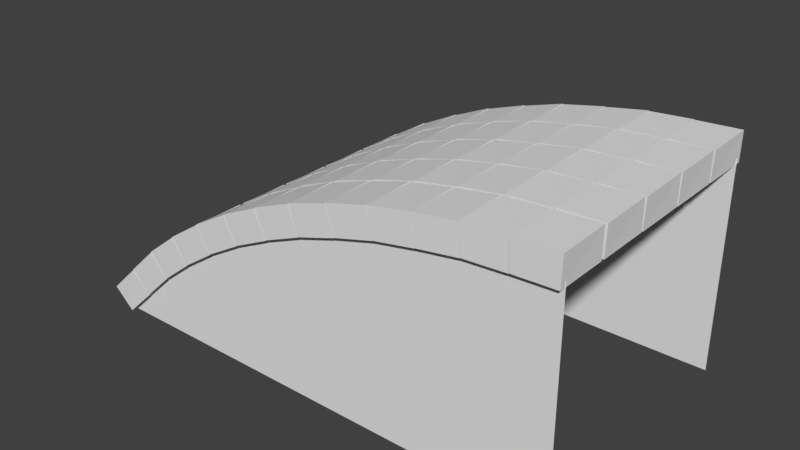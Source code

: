 # Source: Bricks_Bridge_Up.blend  (saved by Blender 2.78.0; exported with 4.5.12 LTS)
import bpy
from mathutils import Matrix  # noqa: F401  (used for matrix-valued properties, if any)

bpy.ops.wm.read_factory_settings(use_empty=True)
scene = bpy.context.scene
scene.name = 'Scene'

# ---- collections
col_collection_1 = bpy.data.collections.new('Collection 1'); scene.collection.children.link(col_collection_1)

# ---- world
world_world = bpy.data.worlds.new('World'); scene.world = world_world
world_world.color = (0.05088, 0.05088, 0.05088)
world_world.use_sun_shadow = False
world_world.sun_shadow_jitter_overblur = 0.0
world_world.cycles.sampling_method = 'MANUAL'

# ---- meshes
me_plane_002 = bpy.data.meshes.new('Plane.002')
me_plane_002.from_pydata([(0.3839, 0.01162, 2.256), (2.384, 0.01162, 2.256), (0.3839, 0.5142, 2.256), (2.384, 2.012, 2.256), (4.395, 0.01162, 2.256), (4.395, 2.845, 2.256), (6.329, 0.01162, 2.256), (6.329, 3.351, 2.256), (8.707, 0.01162, 2.256), (8.707, 3.607, 2.256), (0.9405, 0.5003, -2.354), (0.419, 0.01625, -2.376), (0.5808, 0.849, -2.354), (0.5882, 0.8492, -1.444), (0.04833, 0.3236, -2.362), (0.412, 0.001311, -1.449), (0.9375, 0.4957, -1.45), (0.04205, 0.3353, -1.451), (0.934, 0.4992, -1.407), (0.4119, 0.01462, -1.429), (0.5742, 0.8479, -1.408), (0.5817, 0.8481, -0.4973), (0.04126, 0.3219, -1.416), (0.4049, -0.0003202, -0.503), (0.9309, 0.4946, -0.5035), (0.03498, 0.3337, -0.505), (0.9274, 0.4981, -0.4656), (0.4049, 0.01299, -0.4875), (0.5677, 0.8468, -0.4661), (0.5751, 0.847, 0.4445), (0.03422, 0.3203, -0.4742), (0.3979, -0.001943, 0.4388), (0.9244, 0.4935, 0.4383), (0.02795, 0.332, 0.4367), (0.9209, 0.4971, 0.477), (0.3978, 0.01137, 0.455), (0.5611, 0.8457, 0.4764), (0.5686, 0.846, 1.387), (0.02718, 0.3187, 0.4683), (0.3909, -0.003568, 1.381), (0.9178, 0.4925, 1.381), (0.02091, 0.3304, 1.379), (0.9142, 0.4959, 1.444), (0.3906, 0.009701, 1.422), (0.5544, 0.8446, 1.443), (0.5619, 0.8449, 2.354), (0.01996, 0.317, 1.435), (0.3836, -0.005234, 2.348), (0.9111, 0.4913, 2.348), (0.01369, 0.3288, 2.346), (1.454, 0.9927, -2.35), (0.9479, 0.5235, -2.372), (1.124, 1.369, -2.35), (1.131, 1.37, -1.44), (0.5949, 0.8499, -2.358), (0.9416, 0.5093, -1.446), (1.451, 0.9886, -1.446), (0.5892, 0.8624, -1.447), (1.448, 0.9924, -1.404), (0.9413, 0.5224, -1.425), (1.118, 1.369, -1.404), (1.126, 1.37, -0.4934), (0.5883, 0.8488, -1.412), (0.935, 0.5082, -0.4991), (1.446, 0.9883, -0.4997), (0.5827, 0.8613, -0.501), (1.442, 0.9921, -0.4618), (0.9348, 0.5214, -0.4837), (1.112, 1.369, -0.4622), (1.12, 1.369, 0.4484), (0.5818, 0.8478, -0.4702), (0.9285, 0.5071, 0.4426), (1.44, 0.988, 0.442), (0.5762, 0.8603, 0.4407), (1.437, 0.9918, 0.4807), (0.9283, 0.5203, 0.4589), (1.106, 1.369, 0.4804), (1.114, 1.369, 1.391), (0.5753, 0.8467, 0.4723), (0.922, 0.5061, 1.385), (1.434, 0.9877, 1.385), (0.5696, 0.8592, 1.383), (1.431, 0.9915, 1.447), (0.9216, 0.5192, 1.426), (1.101, 1.368, 1.447), (1.108, 1.369, 2.358), (0.5686, 0.8456, 1.439), (0.9153, 0.505, 2.352), (1.428, 0.9874, 2.351), (0.5629, 0.8581, 2.35), (2.007, 1.435, -2.347), (1.462, 1.016, -2.368), (1.708, 1.837, -2.347), (1.717, 1.836, -1.437), (1.137, 1.37, -2.354), (1.456, 1.003, -1.442), (2.005, 1.432, -1.443), (1.133, 1.384, -1.443), (2.003, 1.436, -1.401), (1.456, 1.016, -1.422), (1.703, 1.837, -1.401), (1.712, 1.837, -0.4902), (1.131, 1.37, -1.408), (1.45, 1.002, -0.4954), (2.001, 1.432, -0.4967), (1.127, 1.383, -0.4971), (1.998, 1.436, -0.4588), (1.45, 1.016, -0.4799), (1.698, 1.838, -0.459), (1.707, 1.837, 0.4516), (1.126, 1.369, -0.4663), (1.444, 1.002, 0.4464), (1.996, 1.433, 0.445), (1.122, 1.383, 0.4447), (1.993, 1.437, 0.4837), (1.445, 1.016, 0.4626), (1.693, 1.838, 0.4836), (1.702, 1.838, 1.394), (1.12, 1.369, 0.4763), (1.439, 1.002, 1.389), (1.991, 1.433, 1.388), (1.116, 1.383, 1.387), (1.988, 1.437, 1.45), (1.439, 1.015, 1.429), (1.688, 1.839, 1.45), (1.697, 1.838, 2.361), (1.114, 1.369, 1.443), (1.433, 1.001, 2.356), (1.986, 1.433, 2.354), (1.11, 1.383, 2.354), (2.595, 1.837, -2.345), (2.018, 1.457, -2.365), (2.327, 2.26, -2.345), (2.336, 2.26, -1.434), (1.722, 1.836, -2.351), (2.012, 1.444, -1.439), (2.593, 1.834, -1.441), (1.72, 1.849, -1.44), (2.591, 1.838, -1.398), (2.014, 1.457, -1.419), (2.323, 2.261, -1.398), (2.332, 2.261, -0.4877), (1.717, 1.836, -1.405), (2.007, 1.445, -0.4924), (2.589, 1.835, -0.4943), (1.715, 1.85, -0.4939), (2.587, 1.839, -0.4564), (2.009, 1.458, -0.477), (2.319, 2.262, -0.4564), (2.328, 2.262, 0.4541), (1.712, 1.836, -0.4631), (2.002, 1.445, 0.4494), (2.585, 1.836, 0.4475), (1.71, 1.85, 0.4478), (2.583, 1.84, 0.4861), (2.004, 1.458, 0.4656), (2.314, 2.263, 0.4861), (2.324, 2.262, 1.397), (1.707, 1.837, 0.4794), (1.997, 1.446, 1.392), (2.581, 1.837, 1.39), (1.706, 1.85, 1.39), (2.579, 1.841, 1.453), (1.999, 1.459, 1.432), (2.31, 2.264, 1.453), (2.32, 2.264, 2.363), (1.702, 1.837, 1.446), (1.992, 1.446, 2.359), (2.577, 1.838, 2.357), (1.701, 1.851, 2.357), (3.207, 2.195, -2.343), (2.606, 1.859, -2.363), (2.971, 2.637, -2.343), (2.981, 2.635, -1.432), (2.34, 2.258, -2.349), (2.6, 1.847, -1.436), (3.206, 2.192, -1.439), (2.34, 2.273, -1.438), (3.204, 2.197, -1.396), (2.602, 1.86, -1.416), (2.967, 2.638, -1.396), (2.978, 2.637, -0.4857), (2.336, 2.259, -1.402), (2.596, 1.848, -0.49), (3.203, 2.194, -0.4924), (2.336, 2.274, -0.4914), (3.201, 2.198, -0.4545), (2.598, 1.861, -0.4745), (2.964, 2.64, -0.4544), (2.974, 2.638, 0.4561), (2.332, 2.26, -0.4606), (2.592, 1.849, 0.4518), (3.2, 2.195, 0.4493), (2.332, 2.275, 0.4504), (3.198, 2.2, 0.488), (2.594, 1.862, 0.468), (2.961, 2.641, 0.4881), (2.971, 2.64, 1.399), (2.328, 2.261, 0.482), (2.588, 1.85, 1.394), (3.196, 2.197, 1.392), (2.328, 2.276, 1.393), (3.194, 2.201, 1.455), (2.59, 1.863, 1.435), (2.958, 2.643, 1.455), (2.968, 2.641, 2.365), (2.324, 2.262, 1.449), (2.584, 1.851, 2.361), (3.193, 2.198, 2.359), (2.324, 2.277, 2.36), (3.848, 2.504, -2.341), (3.221, 2.215, -2.361), (3.643, 2.961, -2.341), (3.653, 2.96, -1.431), (2.984, 2.633, -2.347), (3.214, 2.204, -1.435), (3.848, 2.502, -1.438), (2.986, 2.647, -1.436), (3.846, 2.506, -1.395), (3.218, 2.217, -1.414), (3.64, 2.963, -1.395), (3.651, 2.962, -0.4844), (2.981, 2.635, -1.4), (3.211, 2.205, -0.4881), (3.845, 2.503, -0.4911), (2.983, 2.649, -0.4894), (3.843, 2.508, -0.4532), (3.215, 2.218, -0.4727), (3.638, 2.965, -0.4531), (3.649, 2.963, 0.4574), (2.978, 2.636, -0.4586), (3.208, 2.207, 0.4537), (3.843, 2.505, 0.4506), (2.979, 2.65, 0.4523), (3.841, 2.51, 0.4893), (3.212, 2.22, 0.4699), (3.636, 2.967, 0.4895), (3.646, 2.965, 1.4), (2.975, 2.638, 0.4839), (3.205, 2.208, 1.396), (3.84, 2.507, 1.393), (2.976, 2.652, 1.395), (3.838, 2.512, 1.456), (3.208, 2.221, 1.437), (3.633, 2.969, 1.456), (3.644, 2.967, 2.367), (2.971, 2.639, 1.451), (3.201, 2.21, 2.363), (3.838, 2.509, 2.36), (2.973, 2.653, 2.362), (4.504, 2.779, -2.341), (3.863, 2.525, -2.36), (4.329, 3.248, -2.34), (4.341, 3.246, -1.43), (3.656, 2.958, -2.345), (3.856, 2.513, -1.433), (4.503, 2.776, -1.437), (3.659, 2.972, -1.434), (4.502, 2.781, -1.394), (3.861, 2.526, -1.413), (4.328, 3.251, -1.394), (4.339, 3.248, -0.4834), (3.654, 2.959, -1.399), (3.854, 2.515, -0.4868), (4.502, 2.778, -0.4902), (3.657, 2.974, -0.4881), (4.5, 2.783, -0.4523), (3.858, 2.528, -0.4714), (4.326, 3.253, -0.4521), (4.337, 3.25, 0.4584), (3.651, 2.961, -0.4573), (3.851, 2.517, 0.4549), (4.5, 2.78, 0.4516), (3.654, 2.976, 0.4537), (4.498, 2.785, 0.4902), (3.856, 2.53, 0.4712), (4.324, 3.255, 0.4904), (4.335, 3.252, 1.401), (3.649, 2.963, 0.4853), (3.849, 2.519, 1.397), (4.498, 2.783, 1.394), (3.652, 2.978, 1.396), (4.497, 2.787, 1.457), (3.853, 2.532, 1.438), (4.322, 3.257, 1.457), (4.334, 3.254, 2.368), (3.646, 2.965, 1.452), (3.846, 2.521, 2.364), (4.496, 2.785, 2.361), (3.649, 2.98, 2.363), (5.181, 2.997, -2.34), (4.52, 2.796, -2.359), (5.038, 3.477, -2.34), (5.049, 3.474, -1.429), (4.342, 3.243, -2.344), (4.513, 2.787, -1.432), (5.181, 2.995, -1.436), (4.347, 3.257, -1.434), (5.18, 2.999, -1.394), (4.518, 2.798, -1.412), (5.036, 3.479, -1.394), (5.048, 3.477, -0.483), (4.341, 3.245, -1.398), (4.511, 2.789, -0.4859), (5.18, 2.997, -0.4898), (4.345, 3.259, -0.4871), (5.179, 3.002, -0.4519), (4.517, 2.801, -0.4705), (5.035, 3.482, -0.4517), (5.047, 3.479, 0.4588), (4.339, 3.247, -0.4563), (4.509, 2.791, 0.4559), (5.179, 2.999, 0.4519), (4.344, 3.261, 0.4546), (5.178, 3.004, 0.4906), (4.515, 2.803, 0.4721), (5.034, 3.484, 0.4908), (5.046, 3.481, 1.401), (4.337, 3.249, 0.4863), (4.508, 2.793, 1.398), (5.178, 3.002, 1.394), (4.342, 3.263, 1.397), (5.177, 3.007, 1.457), (4.513, 2.805, 1.439), (5.033, 3.486, 1.458), (5.044, 3.484, 2.368), (4.335, 3.252, 1.453), (4.506, 2.795, 2.365), (5.177, 3.004, 2.361), (4.34, 3.266, 2.364), (5.866, 3.189, -2.34), (5.199, 3.015, -2.358), (5.753, 3.677, -2.34), (5.764, 3.673, -1.429), (5.05, 3.471, -2.344), (5.192, 3.005, -1.432), (5.866, 3.187, -1.436), (5.056, 3.486, -1.433), (5.866, 3.191, -1.394), (5.198, 3.017, -1.412), (5.752, 3.679, -1.393), (5.764, 3.675, -0.4828), (5.049, 3.474, -1.398), (5.19, 3.008, -0.4855), (5.866, 3.189, -0.4897), (5.055, 3.488, -0.4867), (5.865, 3.194, -0.4518), (5.197, 3.02, -0.4701), (5.752, 3.682, -0.4516), (5.763, 3.678, 0.4589), (5.048, 3.476, -0.4559), (5.189, 3.01, 0.4562), (5.866, 3.192, 0.4521), (5.054, 3.49, 0.455), (5.865, 3.196, 0.4908), (5.195, 3.022, 0.4724), (5.751, 3.684, 0.491), (5.763, 3.68, 1.401), (5.047, 3.479, 0.4867), (5.188, 3.012, 1.399), (5.865, 3.194, 1.395), (5.053, 3.493, 1.398), (5.864, 3.199, 1.458), (5.194, 3.024, 1.439), (5.751, 3.687, 1.458), (5.762, 3.683, 2.368), (5.046, 3.481, 1.453), (5.187, 3.015, 2.366), (5.865, 3.197, 2.361), (5.052, 3.495, 2.364), (6.567, 3.319, -2.34), (5.885, 3.204, -2.358), (6.483, 3.813, -2.34), (6.494, 3.809, -1.43), (5.765, 3.67, -2.344), (5.877, 3.196, -1.432), (6.567, 3.317, -1.436), (5.772, 3.683, -1.433), (6.567, 3.322, -1.394), (5.884, 3.207, -1.412), (6.483, 3.816, -1.394), (6.494, 3.812, -0.4832), (5.764, 3.672, -1.398), (5.877, 3.198, -0.4854), (6.567, 3.32, -0.49), (5.772, 3.686, -0.4866), (6.567, 3.325, -0.4521), (5.884, 3.209, -0.47), (6.483, 3.818, -0.4519), (6.494, 3.814, 0.4586), (5.764, 3.675, -0.4557), (5.876, 3.201, 0.4564), (6.567, 3.322, 0.4518), (5.771, 3.688, 0.4552), (6.567, 3.327, 0.4904), (5.883, 3.212, 0.4726), (6.483, 3.821, 0.4906), (6.494, 3.817, 1.401), (5.763, 3.677, 0.4868), (5.876, 3.203, 1.399), (6.567, 3.325, 1.394), (5.771, 3.691, 1.398), (6.567, 3.33, 1.457), (5.883, 3.214, 1.439), (6.483, 3.824, 1.457), (6.495, 3.82, 2.368), (5.763, 3.68, 1.454), (5.875, 3.206, 2.366), (6.567, 3.328, 2.361), (5.77, 3.693, 2.365), (7.269, 3.431, -2.341), (6.586, 3.335, -2.359), (7.215, 3.929, -2.341), (7.227, 3.923, -1.43), (6.494, 3.806, -2.344), (6.578, 3.326, -1.432), (7.27, 3.428, -1.437), (6.503, 3.82, -1.433), (7.27, 3.433, -1.394), (6.586, 3.337, -1.412), (7.216, 3.931, -1.394), (7.227, 3.926, -0.4837), (6.494, 3.809, -1.398), (6.578, 3.329, -0.4857), (7.271, 3.431, -0.4905), (6.503, 3.822, -0.487), (7.271, 3.436, -0.4526), (6.586, 3.34, -0.4703), (7.216, 3.934, -0.4524), (7.228, 3.929, 0.4581), (6.494, 3.811, -0.4561), (6.579, 3.331, 0.456), (7.271, 3.434, 0.4513), (6.503, 3.825, 0.4548), (7.271, 3.439, 0.49), (6.586, 3.343, 0.4722), (7.217, 3.937, 0.4901), (7.229, 3.931, 1.401), (6.494, 3.814, 0.4865), (6.579, 3.334, 1.399), (7.272, 3.436, 1.394), (6.503, 3.828, 1.397), (7.272, 3.441, 1.457), (6.586, 3.345, 1.439), (7.217, 3.939, 1.457), (7.229, 3.934, 2.367), (6.495, 3.817, 1.453), (6.579, 3.337, 2.365), (7.273, 3.439, 2.361), (6.503, 3.83, 2.364), (7.981, 3.474, -2.342), (7.29, 3.444, -2.359), (7.956, 3.974, -2.341), (7.967, 3.969, -1.431), (7.226, 3.92, -2.345), (7.282, 3.436, -1.433), (7.982, 3.472, -1.438), (7.236, 3.933, -1.434), (7.982, 3.477, -1.395), (7.29, 3.446, -1.413), (7.957, 3.977, -1.395), (7.968, 3.972, -0.4846), (7.227, 3.923, -1.398), (7.283, 3.439, -0.4862), (7.983, 3.475, -0.4914), (7.237, 3.935, -0.4875), (7.983, 3.48, -0.4535), (7.291, 3.449, -0.4708), (7.958, 3.98, -0.4533), (7.969, 3.975, 0.4572), (7.228, 3.926, -0.4566), (7.283, 3.441, 0.4556), (7.984, 3.477, 0.4504), (7.237, 3.938, 0.4543), (7.984, 3.482, 0.4891), (7.292, 3.452, 0.4717), (7.959, 3.983, 0.4892), (7.97, 3.977, 1.4), (7.228, 3.928, 0.486), (7.284, 3.444, 1.398), (7.985, 3.48, 1.393), (7.238, 3.941, 1.397), (7.985, 3.485, 1.456), (7.292, 3.454, 1.439), (7.96, 3.985, 1.456), (7.971, 3.98, 2.367), (7.229, 3.931, 1.453), (7.284, 3.447, 2.365), (7.986, 3.483, 2.36), (7.238, 3.943, 2.364), (8.692, 3.506, -2.343), (8.002, 3.487, -2.36), (8.696, 4.006, -2.342), (8.708, 4.0, -1.432), (7.966, 3.966, -2.346), (7.994, 3.48, -1.433), (8.693, 3.503, -1.439), (7.977, 3.979, -1.435), (8.694, 3.508, -1.396), (8.003, 3.49, -1.413), (8.698, 4.009, -1.396), (8.709, 4.003, -0.4856), (7.967, 3.969, -1.399), (7.995, 3.482, -0.4871), (8.695, 3.506, -0.4923), (7.978, 3.981, -0.4884), (8.695, 3.511, -0.4544), (8.004, 3.493, -0.4717), (8.699, 4.012, -0.4543), (8.711, 4.005, 0.4562), (7.968, 3.971, -0.4575), (7.996, 3.485, 0.4547), (8.696, 3.509, 0.4495), (7.979, 3.984, 0.4534), (8.697, 3.514, 0.4882), (8.005, 3.495, 0.4709), (8.7, 4.015, 0.4883), (8.712, 4.008, 1.399), (7.969, 3.974, 0.4851), (7.997, 3.488, 1.397), (8.698, 3.512, 1.392), (7.98, 3.987, 1.396), (8.698, 3.517, 1.455), (8.006, 3.498, 1.438), (8.702, 4.017, 1.455), (8.714, 4.011, 2.366), (7.97, 3.977, 1.452), (7.998, 3.491, 2.364), (8.699, 3.514, 2.359), (7.981, 3.989, 2.363), (0.3839, 0.01144, -2.229), (2.384, 0.01144, -2.229), (0.3839, 0.514, -2.229), (2.384, 2.011, -2.229), (4.395, 0.01144, -2.229), (4.395, 2.845, -2.229), (6.329, 0.01144, -2.229), (6.329, 3.351, -2.229), (8.707, 0.01144, -2.229), (8.707, 3.607, -2.229)], [], [(0, 1, 3, 2), (3, 1, 4, 5), (5, 4, 6, 7), (7, 6, 8, 9), (13, 12, 14, 17), (12, 13, 16, 10), (17, 14, 11, 15), (10, 11, 14, 12), (15, 16, 13, 17), (21, 20, 22, 25), (20, 21, 24, 18), (25, 22, 19, 23), (18, 19, 22, 20), (23, 24, 21, 25), (29, 28, 30, 33), (28, 29, 32, 26), (33, 30, 27, 31), (26, 27, 30, 28), (31, 32, 29, 33), (37, 36, 38, 41), (36, 37, 40, 34), (41, 38, 35, 39), (34, 35, 38, 36), (39, 40, 37, 41), (45, 44, 46, 49), (44, 45, 48, 42), (49, 46, 43, 47), (42, 43, 46, 44), (47, 48, 45, 49), (53, 52, 54, 57), (52, 53, 56, 50), (57, 54, 51, 55), (50, 51, 54, 52), (55, 56, 53, 57), (61, 60, 62, 65), (60, 61, 64, 58), (65, 62, 59, 63), (58, 59, 62, 60), (63, 64, 61, 65), (69, 68, 70, 73), (68, 69, 72, 66), (73, 70, 67, 71), (66, 67, 70, 68), (71, 72, 69, 73), (77, 76, 78, 81), (76, 77, 80, 74), (81, 78, 75, 79), (74, 75, 78, 76), (79, 80, 77, 81), (85, 84, 86, 89), (84, 85, 88, 82), (89, 86, 83, 87), (82, 83, 86, 84), (87, 88, 85, 89), (93, 92, 94, 97), (92, 93, 96, 90), (97, 94, 91, 95), (90, 91, 94, 92), (95, 96, 93, 97), (101, 100, 102, 105), (100, 101, 104, 98), (105, 102, 99, 103), (98, 99, 102, 100), (103, 104, 101, 105), (109, 108, 110, 113), (108, 109, 112, 106), (113, 110, 107, 111), (106, 107, 110, 108), (111, 112, 109, 113), (117, 116, 118, 121), (116, 117, 120, 114), (121, 118, 115, 119), (114, 115, 118, 116), (119, 120, 117, 121), (125, 124, 126, 129), (124, 125, 128, 122), (129, 126, 123, 127), (122, 123, 126, 124), (127, 128, 125, 129), (133, 132, 134, 137), (132, 133, 136, 130), (137, 134, 131, 135), (130, 131, 134, 132), (135, 136, 133, 137), (141, 140, 142, 145), (140, 141, 144, 138), (145, 142, 139, 143), (138, 139, 142, 140), (143, 144, 141, 145), (149, 148, 150, 153), (148, 149, 152, 146), (153, 150, 147, 151), (146, 147, 150, 148), (151, 152, 149, 153), (157, 156, 158, 161), (156, 157, 160, 154), (161, 158, 155, 159), (154, 155, 158, 156), (159, 160, 157, 161), (165, 164, 166, 169), (164, 165, 168, 162), (169, 166, 163, 167), (162, 163, 166, 164), (167, 168, 165, 169), (173, 172, 174, 177), (172, 173, 176, 170), (177, 174, 171, 175), (170, 171, 174, 172), (175, 176, 173, 177), (181, 180, 182, 185), (180, 181, 184, 178), (185, 182, 179, 183), (178, 179, 182, 180), (183, 184, 181, 185), (189, 188, 190, 193), (188, 189, 192, 186), (193, 190, 187, 191), (186, 187, 190, 188), (191, 192, 189, 193), (197, 196, 198, 201), (196, 197, 200, 194), (201, 198, 195, 199), (194, 195, 198, 196), (199, 200, 197, 201), (205, 204, 206, 209), (204, 205, 208, 202), (209, 206, 203, 207), (202, 203, 206, 204), (207, 208, 205, 209), (213, 212, 214, 217), (212, 213, 216, 210), (217, 214, 211, 215), (210, 211, 214, 212), (215, 216, 213, 217), (221, 220, 222, 225), (220, 221, 224, 218), (225, 222, 219, 223), (218, 219, 222, 220), (223, 224, 221, 225), (229, 228, 230, 233), (228, 229, 232, 226), (233, 230, 227, 231), (226, 227, 230, 228), (231, 232, 229, 233), (237, 236, 238, 241), (236, 237, 240, 234), (241, 238, 235, 239), (234, 235, 238, 236), (239, 240, 237, 241), (245, 244, 246, 249), (244, 245, 248, 242), (249, 246, 243, 247), (242, 243, 246, 244), (247, 248, 245, 249), (253, 252, 254, 257), (252, 253, 256, 250), (257, 254, 251, 255), (250, 251, 254, 252), (255, 256, 253, 257), (261, 260, 262, 265), (260, 261, 264, 258), (265, 262, 259, 263), (258, 259, 262, 260), (263, 264, 261, 265), (269, 268, 270, 273), (268, 269, 272, 266), (273, 270, 267, 271), (266, 267, 270, 268), (271, 272, 269, 273), (277, 276, 278, 281), (276, 277, 280, 274), (281, 278, 275, 279), (274, 275, 278, 276), (279, 280, 277, 281), (285, 284, 286, 289), (284, 285, 288, 282), (289, 286, 283, 287), (282, 283, 286, 284), (287, 288, 285, 289), (293, 292, 294, 297), (292, 293, 296, 290), (297, 294, 291, 295), (290, 291, 294, 292), (295, 296, 293, 297), (301, 300, 302, 305), (300, 301, 304, 298), (305, 302, 299, 303), (298, 299, 302, 300), (303, 304, 301, 305), (309, 308, 310, 313), (308, 309, 312, 306), (313, 310, 307, 311), (306, 307, 310, 308), (311, 312, 309, 313), (317, 316, 318, 321), (316, 317, 320, 314), (321, 318, 315, 319), (314, 315, 318, 316), (319, 320, 317, 321), (325, 324, 326, 329), (324, 325, 328, 322), (329, 326, 323, 327), (322, 323, 326, 324), (327, 328, 325, 329), (333, 332, 334, 337), (332, 333, 336, 330), (337, 334, 331, 335), (330, 331, 334, 332), (335, 336, 333, 337), (341, 340, 342, 345), (340, 341, 344, 338), (345, 342, 339, 343), (338, 339, 342, 340), (343, 344, 341, 345), (349, 348, 350, 353), (348, 349, 352, 346), (353, 350, 347, 351), (346, 347, 350, 348), (351, 352, 349, 353), (357, 356, 358, 361), (356, 357, 360, 354), (361, 358, 355, 359), (354, 355, 358, 356), (359, 360, 357, 361), (365, 364, 366, 369), (364, 365, 368, 362), (369, 366, 363, 367), (362, 363, 366, 364), (367, 368, 365, 369), (373, 372, 374, 377), (372, 373, 376, 370), (377, 374, 371, 375), (370, 371, 374, 372), (375, 376, 373, 377), (381, 380, 382, 385), (380, 381, 384, 378), (385, 382, 379, 383), (378, 379, 382, 380), (383, 384, 381, 385), (389, 388, 390, 393), (388, 389, 392, 386), (393, 390, 387, 391), (386, 387, 390, 388), (391, 392, 389, 393), (397, 396, 398, 401), (396, 397, 400, 394), (401, 398, 395, 399), (394, 395, 398, 396), (399, 400, 397, 401), (405, 404, 406, 409), (404, 405, 408, 402), (409, 406, 403, 407), (402, 403, 406, 404), (407, 408, 405, 409), (413, 412, 414, 417), (412, 413, 416, 410), (417, 414, 411, 415), (410, 411, 414, 412), (415, 416, 413, 417), (421, 420, 422, 425), (420, 421, 424, 418), (425, 422, 419, 423), (418, 419, 422, 420), (423, 424, 421, 425), (429, 428, 430, 433), (428, 429, 432, 426), (433, 430, 427, 431), (426, 427, 430, 428), (431, 432, 429, 433), (437, 436, 438, 441), (436, 437, 440, 434), (441, 438, 435, 439), (434, 435, 438, 436), (439, 440, 437, 441), (445, 444, 446, 449), (444, 445, 448, 442), (449, 446, 443, 447), (442, 443, 446, 444), (447, 448, 445, 449), (453, 452, 454, 457), (452, 453, 456, 450), (457, 454, 451, 455), (450, 451, 454, 452), (455, 456, 453, 457), (461, 460, 462, 465), (460, 461, 464, 458), (465, 462, 459, 463), (458, 459, 462, 460), (463, 464, 461, 465), (469, 468, 470, 473), (468, 469, 472, 466), (473, 470, 467, 471), (466, 467, 470, 468), (471, 472, 469, 473), (477, 476, 478, 481), (476, 477, 480, 474), (481, 478, 475, 479), (474, 475, 478, 476), (479, 480, 477, 481), (485, 484, 486, 489), (484, 485, 488, 482), (489, 486, 483, 487), (482, 483, 486, 484), (487, 488, 485, 489), (493, 492, 494, 497), (492, 493, 496, 490), (497, 494, 491, 495), (490, 491, 494, 492), (495, 496, 493, 497), (501, 500, 502, 505), (500, 501, 504, 498), (505, 502, 499, 503), (498, 499, 502, 500), (503, 504, 501, 505), (509, 508, 510, 513), (508, 509, 512, 506), (513, 510, 507, 511), (506, 507, 510, 508), (511, 512, 509, 513), (517, 516, 518, 521), (516, 517, 520, 514), (521, 518, 515, 519), (514, 515, 518, 516), (519, 520, 517, 521), (525, 524, 526, 529), (524, 525, 528, 522), (529, 526, 523, 527), (522, 523, 526, 524), (527, 528, 525, 529), (530, 532, 533, 531), (533, 535, 534, 531), (535, 537, 536, 534), (537, 539, 538, 536)])
_uv = me_plane_002.uv_layers.new(name='UVMap')
_uv.uv.foreach_set('vector', [0.2552, 0.5064, 0.3734, 0.5064, 0.3734, 0.6245, 0.2552, 0.536, 0.3734, 0.6245, 0.3734, 0.5064, 0.4923, 0.5064, 0.4923, 0.6738, 0.2538, 0.6633, 0.2538, 0.5066, 0.3607, 0.5066, 0.3607, 0.6913, 0.3607, 0.6913, 0.3607, 0.5066, 0.4922, 0.5066, 0.4922, 0.7054, 0.5976, 0.8289, 0.6586, 0.8294, 0.6589, 0.8677, 0.5979, 0.8672, 0.6567, 0.8687, 0.5975, 0.868, 0.5981, 0.8275, 0.6568, 0.8279, 0.5978, 0.8687, 0.657, 0.868, 0.658, 0.8289, 0.5978, 0.8281, 0.6562, 0.8294, 0.6009, 0.8299, 0.6, 0.8677, 0.6547, 0.8684, 0.5968, 0.8262, 0.6589, 0.8264, 0.6592, 0.8695, 0.5969, 0.8695, 0.5976, 0.8289, 0.6586, 0.8294, 0.6589, 0.8677, 0.5979, 0.8672, 0.6567, 0.8687, 0.5975, 0.868, 0.5981, 0.8275, 0.6568, 0.8279, 0.5978, 0.8687, 0.657, 0.868, 0.658, 0.8289, 0.5978, 0.8281, 0.6562, 0.8294, 0.6009, 0.8299, 0.6, 0.8677, 0.6547, 0.8684, 0.5968, 0.8262, 0.6589, 0.8264, 0.6592, 0.8695, 0.5969, 0.8695, 0.5976, 0.8289, 0.6586, 0.8294, 0.6589, 0.8677, 0.5979, 0.8672, 0.6567, 0.8687, 0.5975, 0.868, 0.5981, 0.8275, 0.6568, 0.8279, 0.5978, 0.8687, 0.657, 0.868, 0.658, 0.8289, 0.5978, 0.8281, 0.6562, 0.8294, 0.6009, 0.8299, 0.6, 0.8677, 0.6547, 0.8684, 0.5968, 0.8262, 0.6589, 0.8264, 0.6592, 0.8695, 0.5969, 0.8695, 0.5976, 0.8289, 0.6586, 0.8294, 0.6589, 0.8677, 0.5979, 0.8672, 0.6567, 0.8687, 0.5975, 0.868, 0.5981, 0.8275, 0.6568, 0.8279, 0.5978, 0.8687, 0.657, 0.868, 0.658, 0.8289, 0.5978, 0.8281, 0.6562, 0.8294, 0.6009, 0.8299, 0.6, 0.8677, 0.6547, 0.8684, 0.5968, 0.8262, 0.6589, 0.8264, 0.6592, 0.8695, 0.5969, 0.8695, 0.5976, 0.8289, 0.6586, 0.8294, 0.6589, 0.8677, 0.5979, 0.8672, 0.6567, 0.8687, 0.5975, 0.868, 0.5981, 0.8275, 0.6568, 0.8279, 0.5978, 0.8687, 0.657, 0.868, 0.658, 0.8289, 0.5978, 0.8281, 0.6562, 0.8294, 0.6009, 0.8299, 0.6, 0.8677, 0.6547, 0.8684, 0.5968, 0.8262, 0.6589, 0.8264, 0.6592, 0.8695, 0.5969, 0.8695, 0.5976, 0.8289, 0.6586, 0.8294, 0.6589, 0.8677, 0.5979, 0.8672, 0.6567, 0.8687, 0.5975, 0.868, 0.5981, 0.8275, 0.6568, 0.8279, 0.5978, 0.8687, 0.657, 0.868, 0.658, 0.8289, 0.5978, 0.8281, 0.6562, 0.8294, 0.6009, 0.8299, 0.6, 0.8677, 0.6547, 0.8684, 0.5968, 0.8262, 0.6589, 0.8264, 0.6592, 0.8695, 0.5969, 0.8695, 0.5976, 0.8289, 0.6586, 0.8294, 0.6589, 0.8677, 0.5979, 0.8672, 0.6567, 0.8687, 0.5975, 0.868, 0.5981, 0.8275, 0.6568, 0.8279, 0.5978, 0.8687, 0.657, 0.868, 0.658, 0.8289, 0.5978, 0.8281, 0.6562, 0.8294, 0.6009, 0.8299, 0.6, 0.8677, 0.6547, 0.8684, 0.5968, 0.8262, 0.6589, 0.8264, 0.6592, 0.8695, 0.5969, 0.8695, 0.5976, 0.8289, 0.6586, 0.8294, 0.6589, 0.8677, 0.5979, 0.8672, 0.6567, 0.8687, 0.5975, 0.868, 0.5981, 0.8275, 0.6568, 0.8279, 0.5978, 0.8687, 0.657, 0.868, 0.658, 0.8289, 0.5978, 0.8281, 0.6562, 0.8294, 0.6009, 0.8299, 0.6, 0.8677, 0.6547, 0.8684, 0.5968, 0.8262, 0.6589, 0.8264, 0.6592, 0.8695, 0.5969, 0.8695, 0.5976, 0.8289, 0.6586, 0.8294, 0.6589, 0.8677, 0.5979, 0.8672, 0.6567, 0.8687, 0.5975, 0.868, 0.5981, 0.8275, 0.6568, 0.8279, 0.5978, 0.8687, 0.657, 0.868, 0.658, 0.8289, 0.5978, 0.8281, 0.6562, 0.8294, 0.6009, 0.8299, 0.6, 0.8677, 0.6547, 0.8684, 0.5968, 0.8262, 0.6589, 0.8264, 0.6592, 0.8695, 0.5969, 0.8695, 0.5976, 0.8289, 0.6586, 0.8294, 0.6589, 0.8677, 0.5979, 0.8672, 0.6567, 0.8687, 0.5975, 0.868, 0.5981, 0.8275, 0.6568, 0.8279, 0.5978, 0.8687, 0.657, 0.868, 0.658, 0.8289, 0.5978, 0.8281, 0.6562, 0.8294, 0.6009, 0.8299, 0.6, 0.8677, 0.6547, 0.8684, 0.5968, 0.8262, 0.6589, 0.8264, 0.6592, 0.8695, 0.5969, 0.8695, 0.5976, 0.8289, 0.6586, 0.8294, 0.6589, 0.8677, 0.5979, 0.8672, 0.6567, 0.8687, 0.5975, 0.868, 0.5981, 0.8275, 0.6568, 0.8279, 0.5978, 0.8687, 0.657, 0.868, 0.658, 0.8289, 0.5978, 0.8281, 0.6562, 0.8294, 0.6009, 0.8299, 0.6, 0.8677, 0.6547, 0.8684, 0.5968, 0.8262, 0.6589, 0.8264, 0.6592, 0.8695, 0.5969, 0.8695, 0.5976, 0.8289, 0.6586, 0.8294, 0.6589, 0.8677, 0.5979, 0.8672, 0.6567, 0.8687, 0.5975, 0.868, 0.5981, 0.8275, 0.6568, 0.8279, 0.5978, 0.8687, 0.657, 0.868, 0.658, 0.8289, 0.5978, 0.8281, 0.6562, 0.8294, 0.6009, 0.8299, 0.6, 0.8677, 0.6547, 0.8684, 0.5968, 0.8262, 0.6589, 0.8264, 0.6592, 0.8695, 0.5969, 0.8695, 0.5976, 0.8289, 0.6586, 0.8294, 0.6589, 0.8677, 0.5979, 0.8672, 0.6567, 0.8687, 0.5975, 0.868, 0.5981, 0.8275, 0.6568, 0.8279, 0.5978, 0.8687, 0.657, 0.868, 0.658, 0.8289, 0.5978, 0.8281, 0.6562, 0.8294, 0.6009, 0.8299, 0.6, 0.8677, 0.6547, 0.8684, 0.5968, 0.8262, 0.6589, 0.8264, 0.6592, 0.8695, 0.5969, 0.8695, 0.5976, 0.8289, 0.6586, 0.8294, 0.6589, 0.8677, 0.5979, 0.8672, 0.6567, 0.8687, 0.5975, 0.868, 0.5981, 0.8275, 0.6568, 0.8279, 0.5978, 0.8687, 0.657, 0.868, 0.658, 0.8289, 0.5978, 0.8281, 0.6562, 0.8294, 0.6009, 0.8299, 0.6, 0.8677, 0.6547, 0.8684, 0.5968, 0.8262, 0.6589, 0.8264, 0.6592, 0.8695, 0.5969, 0.8695, 0.5976, 0.8289, 0.6586, 0.8294, 0.6589, 0.8677, 0.5979, 0.8672, 0.6567, 0.8687, 0.5975, 0.868, 0.5981, 0.8275, 0.6568, 0.8279, 0.5978, 0.8687, 0.657, 0.868, 0.658, 0.8289, 0.5978, 0.8281, 0.6562, 0.8294, 0.6009, 0.8299, 0.6, 0.8677, 0.6547, 0.8684, 0.5968, 0.8262, 0.6589, 0.8264, 0.6592, 0.8695, 0.5969, 0.8695, 0.5976, 0.8289, 0.6586, 0.8294, 0.6589, 0.8677, 0.5979, 0.8672, 0.6567, 0.8687, 0.5975, 0.868, 0.5981, 0.8275, 0.6568, 0.8279, 0.5978, 0.8687, 0.657, 0.868, 0.658, 0.8289, 0.5978, 0.8281, 0.6562, 0.8294, 0.6009, 0.8299, 0.6, 0.8677, 0.6547, 0.8684, 0.5968, 0.8262, 0.6589, 0.8264, 0.6592, 0.8695, 0.5969, 0.8695, 0.5976, 0.8289, 0.6586, 0.8294, 0.6589, 0.8677, 0.5979, 0.8672, 0.6567, 0.8687, 0.5975, 0.868, 0.5981, 0.8275, 0.6568, 0.8279, 0.5978, 0.8687, 0.657, 0.868, 0.658, 0.8289, 0.5978, 0.8281, 0.6562, 0.8294, 0.6009, 0.8299, 0.6, 0.8677, 0.6547, 0.8684, 0.5968, 0.8262, 0.6589, 0.8264, 0.6592, 0.8695, 0.5969, 0.8695, 0.5976, 0.8289, 0.6586, 0.8294, 0.6589, 0.8677, 0.5979, 0.8672, 0.6567, 0.8687, 0.5975, 0.868, 0.5981, 0.8275, 0.6568, 0.8279, 0.5978, 0.8687, 0.657, 0.868, 0.658, 0.8289, 0.5978, 0.8281, 0.6562, 0.8294, 0.6009, 0.8299, 0.6, 0.8677, 0.6547, 0.8684, 0.5968, 0.8262, 0.6589, 0.8264, 0.6592, 0.8695, 0.5969, 0.8695, 0.5976, 0.8289, 0.6586, 0.8294, 0.6589, 0.8677, 0.5979, 0.8672, 0.6567, 0.8687, 0.5975, 0.868, 0.5981, 0.8275, 0.6568, 0.8279, 0.5978, 0.8687, 0.657, 0.868, 0.658, 0.8289, 0.5978, 0.8281, 0.6562, 0.8294, 0.6009, 0.8299, 0.6, 0.8677, 0.6547, 0.8684, 0.5968, 0.8262, 0.6589, 0.8264, 0.6592, 0.8695, 0.5969, 0.8695, 0.5976, 0.8289, 0.6586, 0.8294, 0.6589, 0.8677, 0.5979, 0.8672, 0.6567, 0.8687, 0.5975, 0.868, 0.5981, 0.8275, 0.6568, 0.8279, 0.5978, 0.8687, 0.657, 0.868, 0.658, 0.8289, 0.5978, 0.8281, 0.6562, 0.8294, 0.6009, 0.8299, 0.6, 0.8677, 0.6547, 0.8684, 0.5968, 0.8262, 0.6589, 0.8264, 0.6592, 0.8695, 0.5969, 0.8695, 0.5976, 0.8289, 0.6586, 0.8294, 0.6589, 0.8677, 0.5979, 0.8672, 0.6567, 0.8687, 0.5975, 0.868, 0.5981, 0.8275, 0.6568, 0.8279, 0.5978, 0.8687, 0.657, 0.868, 0.658, 0.8289, 0.5978, 0.8281, 0.6562, 0.8294, 0.6009, 0.8299, 0.6, 0.8677, 0.6547, 0.8684, 0.5968, 0.8262, 0.6589, 0.8264, 0.6592, 0.8695, 0.5969, 0.8695, 0.5976, 0.8289, 0.6586, 0.8294, 0.6589, 0.8677, 0.5979, 0.8672, 0.6567, 0.8687, 0.5975, 0.868, 0.5981, 0.8275, 0.6568, 0.8279, 0.5978, 0.8687, 0.657, 0.868, 0.658, 0.8289, 0.5978, 0.8281, 0.6562, 0.8294, 0.6009, 0.8299, 0.6, 0.8677, 0.6547, 0.8684, 0.5968, 0.8262, 0.6589, 0.8264, 0.6592, 0.8695, 0.5969, 0.8695, 0.5976, 0.8289, 0.6586, 0.8294, 0.6589, 0.8677, 0.5979, 0.8672, 0.6567, 0.8687, 0.5975, 0.868, 0.5981, 0.8275, 0.6568, 0.8279, 0.5978, 0.8687, 0.657, 0.868, 0.658, 0.8289, 0.5978, 0.8281, 0.6562, 0.8294, 0.6009, 0.8299, 0.6, 0.8677, 0.6547, 0.8684, 0.5968, 0.8262, 0.6589, 0.8264, 0.6592, 0.8695, 0.5969, 0.8695, 0.5976, 0.8289, 0.6586, 0.8294, 0.6589, 0.8677, 0.5979, 0.8672, 0.6567, 0.8687, 0.5975, 0.868, 0.5981, 0.8275, 0.6568, 0.8279, 0.5978, 0.8687, 0.657, 0.868, 0.658, 0.8289, 0.5978, 0.8281, 0.6562, 0.8294, 0.6009, 0.8299, 0.6, 0.8677, 0.6547, 0.8684, 0.5968, 0.8262, 0.6589, 0.8264, 0.6592, 0.8695, 0.5969, 0.8695, 0.5976, 0.8289, 0.6586, 0.8294, 0.6589, 0.8677, 0.5979, 0.8672, 0.6567, 0.8687, 0.5975, 0.868, 0.5981, 0.8275, 0.6568, 0.8279, 0.5978, 0.8687, 0.657, 0.868, 0.658, 0.8289, 0.5978, 0.8281, 0.6562, 0.8294, 0.6009, 0.8299, 0.6, 0.8677, 0.6547, 0.8684, 0.5968, 0.8262, 0.6589, 0.8264, 0.6592, 0.8695, 0.5969, 0.8695, 0.5976, 0.8289, 0.6586, 0.8294, 0.6589, 0.8677, 0.5979, 0.8672, 0.6567, 0.8687, 0.5975, 0.868, 0.5981, 0.8275, 0.6568, 0.8279, 0.5978, 0.8687, 0.657, 0.868, 0.658, 0.8289, 0.5978, 0.8281, 0.6562, 0.8294, 0.6009, 0.8299, 0.6, 0.8677, 0.6547, 0.8684, 0.5968, 0.8262, 0.6589, 0.8264, 0.6592, 0.8695, 0.5969, 0.8695, 0.5976, 0.8289, 0.6586, 0.8294, 0.6589, 0.8677, 0.5979, 0.8672, 0.6567, 0.8687, 0.5975, 0.868, 0.5981, 0.8275, 0.6568, 0.8279, 0.5978, 0.8687, 0.657, 0.868, 0.658, 0.8289, 0.5978, 0.8281, 0.6562, 0.8294, 0.6009, 0.8299, 0.6, 0.8677, 0.6547, 0.8684, 0.5968, 0.8262, 0.6589, 0.8264, 0.6592, 0.8695, 0.5969, 0.8695, 0.5976, 0.8289, 0.6586, 0.8294, 0.6589, 0.8677, 0.5979, 0.8672, 0.6567, 0.8687, 0.5975, 0.868, 0.5981, 0.8275, 0.6568, 0.8279, 0.5978, 0.8687, 0.657, 0.868, 0.658, 0.8289, 0.5978, 0.8281, 0.6562, 0.8294, 0.6009, 0.8299, 0.6, 0.8677, 0.6547, 0.8684, 0.5968, 0.8262, 0.6589, 0.8264, 0.6592, 0.8695, 0.5969, 0.8695, 0.5976, 0.8289, 0.6586, 0.8294, 0.6589, 0.8677, 0.5979, 0.8672, 0.6567, 0.8687, 0.5975, 0.868, 0.5981, 0.8275, 0.6568, 0.8279, 0.5978, 0.8687, 0.657, 0.868, 0.658, 0.8289, 0.5978, 0.8281, 0.6562, 0.8294, 0.6009, 0.8299, 0.6, 0.8677, 0.6547, 0.8684, 0.5968, 0.8262, 0.6589, 0.8264, 0.6592, 0.8695, 0.5969, 0.8695, 0.5976, 0.8289, 0.6586, 0.8294, 0.6589, 0.8677, 0.5979, 0.8672, 0.6567, 0.8687, 0.5975, 0.868, 0.5981, 0.8275, 0.6568, 0.8279, 0.5978, 0.8687, 0.657, 0.868, 0.658, 0.8289, 0.5978, 0.8281, 0.6562, 0.8294, 0.6009, 0.8299, 0.6, 0.8677, 0.6547, 0.8684, 0.5968, 0.8262, 0.6589, 0.8264, 0.6592, 0.8695, 0.5969, 0.8695, 0.5976, 0.8289, 0.6586, 0.8294, 0.6589, 0.8677, 0.5979, 0.8672, 0.6567, 0.8687, 0.5975, 0.868, 0.5981, 0.8275, 0.6568, 0.8279, 0.5978, 0.8687, 0.657, 0.868, 0.658, 0.8289, 0.5978, 0.8281, 0.6562, 0.8294, 0.6009, 0.8299, 0.6, 0.8677, 0.6547, 0.8684, 0.5968, 0.8262, 0.6589, 0.8264, 0.6592, 0.8695, 0.5969, 0.8695, 0.5976, 0.8289, 0.6586, 0.8294, 0.6589, 0.8677, 0.5979, 0.8672, 0.6567, 0.8687, 0.5975, 0.868, 0.5981, 0.8275, 0.6568, 0.8279, 0.5978, 0.8687, 0.657, 0.868, 0.658, 0.8289, 0.5978, 0.8281, 0.6562, 0.8294, 0.6009, 0.8299, 0.6, 0.8677, 0.6547, 0.8684, 0.5968, 0.8262, 0.6589, 0.8264, 0.6592, 0.8695, 0.5969, 0.8695, 0.5976, 0.8289, 0.6586, 0.8294, 0.6589, 0.8677, 0.5979, 0.8672, 0.6567, 0.8687, 0.5975, 0.868, 0.5981, 0.8275, 0.6568, 0.8279, 0.5978, 0.8687, 0.657, 0.868, 0.658, 0.8289, 0.5978, 0.8281, 0.6562, 0.8294, 0.6009, 0.8299, 0.6, 0.8677, 0.6547, 0.8684, 0.5968, 0.8262, 0.6589, 0.8264, 0.6592, 0.8695, 0.5969, 0.8695, 0.5976, 0.8289, 0.6586, 0.8294, 0.6589, 0.8677, 0.5979, 0.8672, 0.6567, 0.8687, 0.5975, 0.868, 0.5981, 0.8275, 0.6568, 0.8279, 0.5978, 0.8687, 0.657, 0.868, 0.658, 0.8289, 0.5978, 0.8281, 0.6562, 0.8294, 0.6009, 0.8299, 0.6, 0.8677, 0.6547, 0.8684, 0.5968, 0.8262, 0.6589, 0.8264, 0.6592, 0.8695, 0.5969, 0.8695, 0.5976, 0.8289, 0.6586, 0.8294, 0.6589, 0.8677, 0.5979, 0.8672, 0.6567, 0.8687, 0.5975, 0.868, 0.5981, 0.8275, 0.6568, 0.8279, 0.5978, 0.8687, 0.657, 0.868, 0.658, 0.8289, 0.5978, 0.8281, 0.6562, 0.8294, 0.6009, 0.8299, 0.6, 0.8677, 0.6547, 0.8684, 0.5968, 0.8262, 0.6589, 0.8264, 0.6592, 0.8695, 0.5969, 0.8695, 0.5976, 0.8289, 0.6586, 0.8294, 0.6589, 0.8677, 0.5979, 0.8672, 0.6567, 0.8687, 0.5975, 0.868, 0.5981, 0.8275, 0.6568, 0.8279, 0.5978, 0.8687, 0.657, 0.868, 0.658, 0.8289, 0.5978, 0.8281, 0.6562, 0.8294, 0.6009, 0.8299, 0.6, 0.8677, 0.6547, 0.8684, 0.5968, 0.8262, 0.6589, 0.8264, 0.6592, 0.8695, 0.5969, 0.8695, 0.5976, 0.8289, 0.6586, 0.8294, 0.6589, 0.8677, 0.5979, 0.8672, 0.6567, 0.8687, 0.5975, 0.868, 0.5981, 0.8275, 0.6568, 0.8279, 0.5978, 0.8687, 0.657, 0.868, 0.658, 0.8289, 0.5978, 0.8281, 0.6562, 0.8294, 0.6009, 0.8299, 0.6, 0.8677, 0.6547, 0.8684, 0.5968, 0.8262, 0.6589, 0.8264, 0.6592, 0.8695, 0.5969, 0.8695, 0.5976, 0.8289, 0.6586, 0.8294, 0.6589, 0.8677, 0.5979, 0.8672, 0.6567, 0.8687, 0.5975, 0.868, 0.5981, 0.8275, 0.6568, 0.8279, 0.5978, 0.8687, 0.657, 0.868, 0.658, 0.8289, 0.5978, 0.8281, 0.6562, 0.8294, 0.6009, 0.8299, 0.6, 0.8677, 0.6547, 0.8684, 0.5968, 0.8262, 0.6589, 0.8264, 0.6592, 0.8695, 0.5969, 0.8695, 0.5976, 0.8289, 0.6586, 0.8294, 0.6589, 0.8677, 0.5979, 0.8672, 0.6567, 0.8687, 0.5975, 0.868, 0.5981, 0.8275, 0.6568, 0.8279, 0.5978, 0.8687, 0.657, 0.868, 0.658, 0.8289, 0.5978, 0.8281, 0.6562, 0.8294, 0.6009, 0.8299, 0.6, 0.8677, 0.6547, 0.8684, 0.5968, 0.8262, 0.6589, 0.8264, 0.6592, 0.8695, 0.5969, 0.8695, 0.5976, 0.8289, 0.6586, 0.8294, 0.6589, 0.8677, 0.5979, 0.8672, 0.6567, 0.8687, 0.5975, 0.868, 0.5981, 0.8275, 0.6568, 0.8279, 0.5978, 0.8687, 0.657, 0.868, 0.658, 0.8289, 0.5978, 0.8281, 0.6562, 0.8294, 0.6009, 0.8299, 0.6, 0.8677, 0.6547, 0.8684, 0.5968, 0.8262, 0.6589, 0.8264, 0.6592, 0.8695, 0.5969, 0.8695, 0.5976, 0.8289, 0.6586, 0.8294, 0.6589, 0.8677, 0.5979, 0.8672, 0.6567, 0.8687, 0.5975, 0.868, 0.5981, 0.8275, 0.6568, 0.8279, 0.5978, 0.8687, 0.657, 0.868, 0.658, 0.8289, 0.5978, 0.8281, 0.6562, 0.8294, 0.6009, 0.8299, 0.6, 0.8677, 0.6547, 0.8684, 0.5968, 0.8262, 0.6589, 0.8264, 0.6592, 0.8695, 0.5969, 0.8695, 0.5976, 0.8289, 0.6586, 0.8294, 0.6589, 0.8677, 0.5979, 0.8672, 0.6567, 0.8687, 0.5975, 0.868, 0.5981, 0.8275, 0.6568, 0.8279, 0.5978, 0.8687, 0.657, 0.868, 0.658, 0.8289, 0.5978, 0.8281, 0.6562, 0.8294, 0.6009, 0.8299, 0.6, 0.8677, 0.6547, 0.8684, 0.5968, 0.8262, 0.6589, 0.8264, 0.6592, 0.8695, 0.5969, 0.8695, 0.5976, 0.8289, 0.6586, 0.8294, 0.6589, 0.8677, 0.5979, 0.8672, 0.6567, 0.8687, 0.5975, 0.868, 0.5981, 0.8275, 0.6568, 0.8279, 0.5978, 0.8687, 0.657, 0.868, 0.658, 0.8289, 0.5978, 0.8281, 0.6562, 0.8294, 0.6009, 0.8299, 0.6, 0.8677, 0.6547, 0.8684, 0.5968, 0.8262, 0.6589, 0.8264, 0.6592, 0.8695, 0.5969, 0.8695, 0.5976, 0.8289, 0.6586, 0.8294, 0.6589, 0.8677, 0.5979, 0.8672, 0.6567, 0.8687, 0.5975, 0.868, 0.5981, 0.8275, 0.6568, 0.8279, 0.5978, 0.8687, 0.657, 0.868, 0.658, 0.8289, 0.5978, 0.8281, 0.6562, 0.8294, 0.6009, 0.8299, 0.6, 0.8677, 0.6547, 0.8684, 0.5968, 0.8262, 0.6589, 0.8264, 0.6592, 0.8695, 0.5969, 0.8695, 0.5976, 0.8289, 0.6586, 0.8294, 0.6589, 0.8677, 0.5979, 0.8672, 0.6567, 0.8687, 0.5975, 0.868, 0.5981, 0.8275, 0.6568, 0.8279, 0.5978, 0.8687, 0.657, 0.868, 0.658, 0.8289, 0.5978, 0.8281, 0.6562, 0.8294, 0.6009, 0.8299, 0.6, 0.8677, 0.6547, 0.8684, 0.5968, 0.8262, 0.6589, 0.8264, 0.6592, 0.8695, 0.5969, 0.8695, 0.5976, 0.8289, 0.6586, 0.8294, 0.6589, 0.8677, 0.5979, 0.8672, 0.6567, 0.8687, 0.5975, 0.868, 0.5981, 0.8275, 0.6568, 0.8279, 0.5978, 0.8687, 0.657, 0.868, 0.658, 0.8289, 0.5978, 0.8281, 0.6562, 0.8294, 0.6009, 0.8299, 0.6, 0.8677, 0.6547, 0.8684, 0.5968, 0.8262, 0.6589, 0.8264, 0.6592, 0.8695, 0.5969, 0.8695, 0.5976, 0.8289, 0.6586, 0.8294, 0.6589, 0.8677, 0.5979, 0.8672, 0.6567, 0.8687, 0.5975, 0.868, 0.5981, 0.8275, 0.6568, 0.8279, 0.5978, 0.8687, 0.657, 0.868, 0.658, 0.8289, 0.5978, 0.8281, 0.6562, 0.8294, 0.6009, 0.8299, 0.6, 0.8677, 0.6547, 0.8684, 0.5968, 0.8262, 0.6589, 0.8264, 0.6592, 0.8695, 0.5969, 0.8695, 0.5976, 0.8289, 0.6586, 0.8294, 0.6589, 0.8677, 0.5979, 0.8672, 0.6567, 0.8687, 0.5975, 0.868, 0.5981, 0.8275, 0.6568, 0.8279, 0.5978, 0.8687, 0.657, 0.868, 0.658, 0.8289, 0.5978, 0.8281, 0.6562, 0.8294, 0.6009, 0.8299, 0.6, 0.8677, 0.6547, 0.8684, 0.5968, 0.8262, 0.6589, 0.8264, 0.6592, 0.8695, 0.5969, 0.8695, 0.5976, 0.8289, 0.6586, 0.8294, 0.6589, 0.8677, 0.5979, 0.8672, 0.6567, 0.8687, 0.5975, 0.868, 0.5981, 0.8275, 0.6568, 0.8279, 0.5978, 0.8687, 0.657, 0.868, 0.658, 0.8289, 0.5978, 0.8281, 0.6562, 0.8294, 0.6009, 0.8299, 0.6, 0.8677, 0.6547, 0.8684, 0.5968, 0.8262, 0.6589, 0.8264, 0.6592, 0.8695, 0.5969, 0.8695, 0.5976, 0.8289, 0.6586, 0.8294, 0.6589, 0.8677, 0.5979, 0.8672, 0.6567, 0.8687, 0.5975, 0.868, 0.5981, 0.8275, 0.6568, 0.8279, 0.5978, 0.8687, 0.657, 0.868, 0.658, 0.8289, 0.5978, 0.8281, 0.6562, 0.8294, 0.6009, 0.8299, 0.6, 0.8677, 0.6547, 0.8684, 0.5968, 0.8262, 0.6589, 0.8264, 0.6592, 0.8695, 0.5969, 0.8695, 0.5976, 0.8289, 0.6586, 0.8294, 0.6589, 0.8677, 0.5979, 0.8672, 0.6567, 0.8687, 0.5975, 0.868, 0.5981, 0.8275, 0.6568, 0.8279, 0.5978, 0.8687, 0.657, 0.868, 0.658, 0.8289, 0.5978, 0.8281, 0.6562, 0.8294, 0.6009, 0.8299, 0.6, 0.8677, 0.6547, 0.8684, 0.5968, 0.8262, 0.6589, 0.8264, 0.6592, 0.8695, 0.5969, 0.8695, 0.5976, 0.8289, 0.6586, 0.8294, 0.6589, 0.8677, 0.5979, 0.8672, 0.6567, 0.8687, 0.5975, 0.868, 0.5981, 0.8275, 0.6568, 0.8279, 0.5978, 0.8687, 0.657, 0.868, 0.658, 0.8289, 0.5978, 0.8281, 0.6562, 0.8294, 0.6009, 0.8299, 0.6, 0.8677, 0.6547, 0.8684, 0.5968, 0.8262, 0.6589, 0.8264, 0.6592, 0.8695, 0.5969, 0.8695, 0.5976, 0.8289, 0.6586, 0.8294, 0.6589, 0.8677, 0.5979, 0.8672, 0.6567, 0.8687, 0.5975, 0.868, 0.5981, 0.8275, 0.6568, 0.8279, 0.5978, 0.8687, 0.657, 0.868, 0.658, 0.8289, 0.5978, 0.8281, 0.6562, 0.8294, 0.6009, 0.8299, 0.6, 0.8677, 0.6547, 0.8684, 0.5968, 0.8262, 0.6589, 0.8264, 0.6592, 0.8695, 0.5969, 0.8695, 0.5976, 0.8289, 0.6586, 0.8294, 0.6589, 0.8677, 0.5979, 0.8672, 0.6567, 0.8687, 0.5975, 0.868, 0.5981, 0.8275, 0.6568, 0.8279, 0.5978, 0.8687, 0.657, 0.868, 0.658, 0.8289, 0.5978, 0.8281, 0.6562, 0.8294, 0.6009, 0.8299, 0.6, 0.8677, 0.6547, 0.8684, 0.5968, 0.8262, 0.6589, 0.8264, 0.6592, 0.8695, 0.5969, 0.8695, 0.5976, 0.8289, 0.6586, 0.8294, 0.6589, 0.8677, 0.5979, 0.8672, 0.6567, 0.8687, 0.5975, 0.868, 0.5981, 0.8275, 0.6568, 0.8279, 0.5978, 0.8687, 0.657, 0.868, 0.658, 0.8289, 0.5978, 0.8281, 0.6562, 0.8294, 0.6009, 0.8299, 0.6, 0.8677, 0.6547, 0.8684, 0.5968, 0.8262, 0.6589, 0.8264, 0.6592, 0.8695, 0.5969, 0.8695, 0.5976, 0.8289, 0.6586, 0.8294, 0.6589, 0.8677, 0.5979, 0.8672, 0.6567, 0.8687, 0.5975, 0.868, 0.5981, 0.8275, 0.6568, 0.8279, 0.5978, 0.8687, 0.657, 0.868, 0.658, 0.8289, 0.5978, 0.8281, 0.6562, 0.8294, 0.6009, 0.8299, 0.6, 0.8677, 0.6547, 0.8684, 0.5968, 0.8262, 0.6589, 0.8264, 0.6592, 0.8695, 0.5969, 0.8695, 0.5976, 0.8289, 0.6586, 0.8294, 0.6589, 0.8677, 0.5979, 0.8672, 0.6567, 0.8687, 0.5975, 0.868, 0.5981, 0.8275, 0.6568, 0.8279, 0.5978, 0.8687, 0.657, 0.868, 0.658, 0.8289, 0.5978, 0.8281, 0.6562, 0.8294, 0.6009, 0.8299, 0.6, 0.8677, 0.6547, 0.8684, 0.5968, 0.8262, 0.6589, 0.8264, 0.6592, 0.8695, 0.5969, 0.8695, 0.5976, 0.8289, 0.6586, 0.8294, 0.6589, 0.8677, 0.5979, 0.8672, 0.6567, 0.8687, 0.5975, 0.868, 0.5981, 0.8275, 0.6568, 0.8279, 0.5978, 0.8687, 0.657, 0.868, 0.658, 0.8289, 0.5978, 0.8281, 0.6562, 0.8294, 0.6009, 0.8299, 0.6, 0.8677, 0.6547, 0.8684, 0.5968, 0.8262, 0.6589, 0.8264, 0.6592, 0.8695, 0.5969, 0.8695, 0.5976, 0.8289, 0.6586, 0.8294, 0.6589, 0.8677, 0.5979, 0.8672, 0.6567, 0.8687, 0.5975, 0.868, 0.5981, 0.8275, 0.6568, 0.8279, 0.5978, 0.8687, 0.657, 0.868, 0.658, 0.8289, 0.5978, 0.8281, 0.6562, 0.8294, 0.6009, 0.8299, 0.6, 0.8677, 0.6547, 0.8684, 0.5968, 0.8262, 0.6589, 0.8264, 0.6592, 0.8695, 0.5969, 0.8695, 0.5976, 0.8289, 0.6586, 0.8294, 0.6589, 0.8677, 0.5979, 0.8672, 0.6567, 0.8687, 0.5975, 0.868, 0.5981, 0.8275, 0.6568, 0.8279, 0.5978, 0.8687, 0.657, 0.868, 0.658, 0.8289, 0.5978, 0.8281, 0.6562, 0.8294, 0.6009, 0.8299, 0.6, 0.8677, 0.6547, 0.8684, 0.5968, 0.8262, 0.6589, 0.8264, 0.6592, 0.8695, 0.5969, 0.8695, 0.5976, 0.8289, 0.6586, 0.8294, 0.6589, 0.8677, 0.5979, 0.8672, 0.6567, 0.8687, 0.5975, 0.868, 0.5981, 0.8275, 0.6568, 0.8279, 0.5978, 0.8687, 0.657, 0.868, 0.658, 0.8289, 0.5978, 0.8281, 0.6562, 0.8294, 0.6009, 0.8299, 0.6, 0.8677, 0.6547, 0.8684, 0.5968, 0.8262, 0.6589, 0.8264, 0.6592, 0.8695, 0.5969, 0.8695, 0.5976, 0.8289, 0.6586, 0.8294, 0.6589, 0.8677, 0.5979, 0.8672, 0.6567, 0.8687, 0.5975, 0.868, 0.5981, 0.8275, 0.6568, 0.8279, 0.5978, 0.8687, 0.657, 0.868, 0.658, 0.8289, 0.5978, 0.8281, 0.6562, 0.8294, 0.6009, 0.8299, 0.6, 0.8677, 0.6547, 0.8684, 0.5968, 0.8262, 0.6589, 0.8264, 0.6592, 0.8695, 0.5969, 0.8695, 0.5976, 0.8289, 0.6586, 0.8294, 0.6589, 0.8677, 0.5979, 0.8672, 0.6567, 0.8687, 0.5975, 0.868, 0.5981, 0.8275, 0.6568, 0.8279, 0.5978, 0.8687, 0.657, 0.868, 0.658, 0.8289, 0.5978, 0.8281, 0.6562, 0.8294, 0.6009, 0.8299, 0.6, 0.8677, 0.6547, 0.8684, 0.5968, 0.8262, 0.6589, 0.8264, 0.6592, 0.8695, 0.5969, 0.8695, 0.5976, 0.8289, 0.6586, 0.8294, 0.6589, 0.8677, 0.5979, 0.8672, 0.6567, 0.8687, 0.5975, 0.868, 0.5981, 0.8275, 0.6568, 0.8279, 0.5978, 0.8687, 0.657, 0.868, 0.658, 0.8289, 0.5978, 0.8281, 0.6562, 0.8294, 0.6009, 0.8299, 0.6, 0.8677, 0.6547, 0.8684, 0.5968, 0.8262, 0.6589, 0.8264, 0.6592, 0.8695, 0.5969, 0.8695, 0.5976, 0.8289, 0.6586, 0.8294, 0.6589, 0.8677, 0.5979, 0.8672, 0.6567, 0.8687, 0.5975, 0.868, 0.5981, 0.8275, 0.6568, 0.8279, 0.5978, 0.8687, 0.657, 0.868, 0.658, 0.8289, 0.5978, 0.8281, 0.6562, 0.8294, 0.6009, 0.8299, 0.6, 0.8677, 0.6547, 0.8684, 0.5968, 0.8262, 0.6589, 0.8264, 0.6592, 0.8695, 0.5969, 0.8695, 0.2552, 0.5064, 0.2552, 0.536, 0.3734, 0.6245, 0.3734, 0.5064, 0.3734, 0.6245, 0.4923, 0.6738, 0.4923, 0.5064, 0.3734, 0.5064, 0.2538, 0.6633, 0.3607, 0.6913, 0.3607, 0.5066, 0.2538, 0.5066, 0.3607, 0.6913, 0.4922, 0.7054, 0.4922, 0.5066, 0.3607, 0.5066])
me_plane_002.use_remesh_preserve_volume = False
me_plane_002.use_remesh_preserve_attributes = False
me_plane_002.use_mirror_vertex_groups = False
me_plane_002.update()

# ---- objects
ob_plane_001 = bpy.data.objects.new('Plane.001', me_plane_002)

# ---- transforms, parenting, visibility, modifiers, constraints
ob_plane_001.location = (0.0, 0.0, 0.0)
ob_plane_001.rotation_euler = (1.571, -0.0, 0.0)
ob_plane_001.lineart.crease_threshold = 0.0

# ---- collection membership
col_collection_1.objects.link(ob_plane_001)

# ---- scene / render settings (as saved in the file)
scene.frame_start = 1; scene.frame_end = 250; scene.frame_set(1)
scene.render.engine = 'BLENDER_EEVEE_NEXT'
scene.render.resolution_percentage = 50
scene.render.dither_intensity = 0.0
scene.cycles.use_denoising = False
scene.cycles.samples = 128
scene.cycles.sampling_pattern = 'TABULATED_SOBOL'
scene.cycles.light_sampling_threshold = 0.0
scene.cycles.use_adaptive_sampling = False
scene.cycles.use_light_tree = False
scene.cycles.blur_glossy = 0.0
scene.cycles.sample_clamp_indirect = 0.0
scene.view_settings.view_transform = 'Standard'
bpy.context.view_layer.update()

# ---- added for rendering (the .blend has no active camera and no usable light): camera, sun
cam_auto = bpy.data.cameras.new('AutoCamera')
cam_auto.lens = 50.0
cam_auto.sensor_width = 36.0
cam_auto.clip_end = 1000.0
ob_auto_camera = bpy.data.objects.new('AutoCamera', cam_auto)
scene.collection.objects.link(ob_auto_camera)
ob_auto_camera.location = (14.2588, -11.8705, 9.9222)
ob_auto_camera.rotation_euler = (1.09748, -7.21219e-08, 0.694738)
scene.camera = ob_auto_camera
light_auto_sun = bpy.data.lights.new('AutoSun', 'SUN')
light_auto_sun.energy = 3.0
light_auto_sun.angle = 0.0523599
ob_auto_sun = bpy.data.objects.new('AutoSun', light_auto_sun)
scene.collection.objects.link(ob_auto_sun)
ob_auto_sun.rotation_euler = (0.872665, 0.174533, 0.523599)
bpy.context.view_layer.update()
